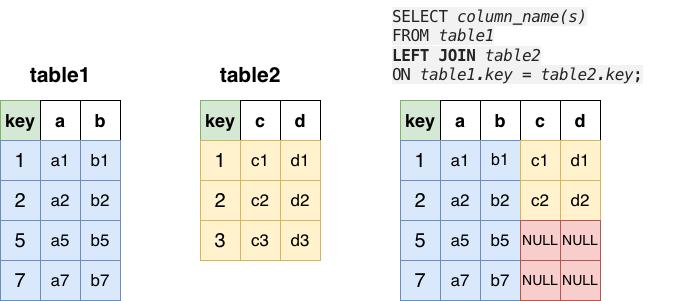

The diagram above was exported from draw.io. Its source (the exported page's mxGraphModel, read from the mxfile embedded in the PNG):
<mxGraphModel dx="804" dy="814" grid="1" gridSize="10" guides="1" tooltips="1" connect="1" arrows="1" fold="1" page="1" pageScale="1" pageWidth="850" pageHeight="1100" math="0" shadow="0">
  <root>
    <mxCell id="0" />
    <mxCell id="1" parent="0" />
    <mxCell id="Kp5ghu0Mub3WPHf7iw6V-1" parent="1" style="rounded=0;whiteSpace=wrap;html=1;fillColor=#d5e8d4;strokeColor=#82b366;" value="&lt;font style=&quot;font-size: 18px;&quot;&gt;&lt;b&gt;key&lt;/b&gt;&lt;/font&gt;" vertex="1">
      <mxGeometry height="40" width="40" x="80" y="120" as="geometry" />
    </mxCell>
    <mxCell id="Kp5ghu0Mub3WPHf7iw6V-2" parent="1" style="rounded=0;whiteSpace=wrap;html=1;" value="&lt;font style=&quot;font-size: 18px;&quot;&gt;&lt;b&gt;a&lt;/b&gt;&lt;/font&gt;" vertex="1">
      <mxGeometry height="40" width="40" x="120" y="120" as="geometry" />
    </mxCell>
    <mxCell id="Kp5ghu0Mub3WPHf7iw6V-3" parent="1" style="rounded=0;whiteSpace=wrap;html=1;" value="&lt;font style=&quot;font-size: 18px;&quot;&gt;&lt;b&gt;b&lt;/b&gt;&lt;/font&gt;" vertex="1">
      <mxGeometry height="40" width="40" x="160" y="120" as="geometry" />
    </mxCell>
    <mxCell id="Kp5ghu0Mub3WPHf7iw6V-5" parent="1" style="rounded=0;whiteSpace=wrap;html=1;fillColor=#dae8fc;strokeColor=#6c8ebf;" value="&lt;font style=&quot;font-size: 20px;&quot;&gt;1&lt;/font&gt;" vertex="1">
      <mxGeometry height="40" width="40" x="80" y="160" as="geometry" />
    </mxCell>
    <mxCell id="Kp5ghu0Mub3WPHf7iw6V-6" parent="1" style="rounded=0;whiteSpace=wrap;html=1;fillColor=#dae8fc;strokeColor=#6c8ebf;" value="&lt;font style=&quot;font-size: 17px;&quot;&gt;a1&lt;/font&gt;" vertex="1">
      <mxGeometry height="40" width="40" x="120" y="160" as="geometry" />
    </mxCell>
    <mxCell id="Kp5ghu0Mub3WPHf7iw6V-7" parent="1" style="rounded=0;whiteSpace=wrap;html=1;fillColor=#dae8fc;strokeColor=#6c8ebf;" value="&lt;font style=&quot;font-size: 17px;&quot;&gt;b1&lt;/font&gt;" vertex="1">
      <mxGeometry height="40" width="40" x="160" y="160" as="geometry" />
    </mxCell>
    <mxCell id="Kp5ghu0Mub3WPHf7iw6V-8" parent="1" style="rounded=0;whiteSpace=wrap;html=1;fillColor=#dae8fc;strokeColor=#6c8ebf;" value="&lt;font style=&quot;font-size: 20px;&quot;&gt;2&lt;/font&gt;" vertex="1">
      <mxGeometry height="40" width="40" x="80" y="200" as="geometry" />
    </mxCell>
    <mxCell id="Kp5ghu0Mub3WPHf7iw6V-9" parent="1" style="rounded=0;whiteSpace=wrap;html=1;fillColor=#dae8fc;strokeColor=#6c8ebf;" value="&lt;font style=&quot;font-size: 17px;&quot;&gt;a2&lt;/font&gt;" vertex="1">
      <mxGeometry height="40" width="40" x="120" y="200" as="geometry" />
    </mxCell>
    <mxCell id="Kp5ghu0Mub3WPHf7iw6V-10" parent="1" style="rounded=0;whiteSpace=wrap;html=1;fillColor=#dae8fc;strokeColor=#6c8ebf;" value="&lt;font style=&quot;font-size: 17px;&quot;&gt;b2&lt;/font&gt;" vertex="1">
      <mxGeometry height="40" width="40" x="160" y="200" as="geometry" />
    </mxCell>
    <mxCell id="Kp5ghu0Mub3WPHf7iw6V-11" parent="1" style="rounded=0;whiteSpace=wrap;html=1;fillColor=#dae8fc;strokeColor=#6c8ebf;" value="&lt;font style=&quot;font-size: 20px;&quot;&gt;5&lt;/font&gt;" vertex="1">
      <mxGeometry height="40" width="40" x="80" y="240" as="geometry" />
    </mxCell>
    <mxCell id="Kp5ghu0Mub3WPHf7iw6V-12" parent="1" style="rounded=0;whiteSpace=wrap;html=1;fillColor=#dae8fc;strokeColor=#6c8ebf;" value="&lt;font style=&quot;font-size: 17px;&quot;&gt;a5&lt;/font&gt;" vertex="1">
      <mxGeometry height="40" width="40" x="120" y="240" as="geometry" />
    </mxCell>
    <mxCell id="Kp5ghu0Mub3WPHf7iw6V-13" parent="1" style="rounded=0;whiteSpace=wrap;html=1;fillColor=#dae8fc;strokeColor=#6c8ebf;" value="&lt;font style=&quot;font-size: 17px;&quot;&gt;b5&lt;/font&gt;" vertex="1">
      <mxGeometry height="40" width="40" x="160" y="240" as="geometry" />
    </mxCell>
    <mxCell id="Kp5ghu0Mub3WPHf7iw6V-14" parent="1" style="rounded=0;whiteSpace=wrap;html=1;fillColor=#d5e8d4;strokeColor=#82b366;" value="&lt;font style=&quot;font-size: 18px;&quot;&gt;&lt;b&gt;key&lt;/b&gt;&lt;/font&gt;" vertex="1">
      <mxGeometry height="40" width="40" x="280" y="120" as="geometry" />
    </mxCell>
    <mxCell id="Kp5ghu0Mub3WPHf7iw6V-15" parent="1" style="rounded=0;whiteSpace=wrap;html=1;" value="&lt;font style=&quot;font-size: 18px;&quot;&gt;&lt;b&gt;c&lt;/b&gt;&lt;/font&gt;" vertex="1">
      <mxGeometry height="40" width="40" x="320" y="120" as="geometry" />
    </mxCell>
    <mxCell id="Kp5ghu0Mub3WPHf7iw6V-16" parent="1" style="rounded=0;whiteSpace=wrap;html=1;" value="&lt;font style=&quot;font-size: 18px;&quot;&gt;&lt;b&gt;d&lt;/b&gt;&lt;/font&gt;" vertex="1">
      <mxGeometry height="40" width="40" x="360" y="120" as="geometry" />
    </mxCell>
    <mxCell id="Kp5ghu0Mub3WPHf7iw6V-17" parent="1" style="rounded=0;whiteSpace=wrap;html=1;fillColor=#fff2cc;strokeColor=#d6b656;" value="&lt;font style=&quot;font-size: 20px;&quot;&gt;1&lt;/font&gt;" vertex="1">
      <mxGeometry height="40" width="40" x="280" y="160" as="geometry" />
    </mxCell>
    <mxCell id="Kp5ghu0Mub3WPHf7iw6V-18" parent="1" style="rounded=0;whiteSpace=wrap;html=1;fillColor=#fff2cc;strokeColor=#d6b656;" value="&lt;font style=&quot;font-size: 17px;&quot;&gt;c1&lt;/font&gt;" vertex="1">
      <mxGeometry height="40" width="40" x="320" y="160" as="geometry" />
    </mxCell>
    <mxCell id="Kp5ghu0Mub3WPHf7iw6V-19" parent="1" style="rounded=0;whiteSpace=wrap;html=1;fillColor=#fff2cc;strokeColor=#d6b656;" value="&lt;font style=&quot;font-size: 17px;&quot;&gt;d1&lt;/font&gt;" vertex="1">
      <mxGeometry height="40" width="40" x="360" y="160" as="geometry" />
    </mxCell>
    <mxCell id="Kp5ghu0Mub3WPHf7iw6V-20" parent="1" style="rounded=0;whiteSpace=wrap;html=1;fillColor=#fff2cc;strokeColor=#d6b656;" value="&lt;font style=&quot;font-size: 20px;&quot;&gt;2&lt;/font&gt;" vertex="1">
      <mxGeometry height="40" width="40" x="280" y="200" as="geometry" />
    </mxCell>
    <mxCell id="Kp5ghu0Mub3WPHf7iw6V-21" parent="1" style="rounded=0;whiteSpace=wrap;html=1;fillColor=#fff2cc;strokeColor=#d6b656;" value="&lt;font style=&quot;font-size: 17px;&quot;&gt;c2&lt;/font&gt;" vertex="1">
      <mxGeometry height="40" width="40" x="320" y="200" as="geometry" />
    </mxCell>
    <mxCell id="Kp5ghu0Mub3WPHf7iw6V-22" parent="1" style="rounded=0;whiteSpace=wrap;html=1;fillColor=#fff2cc;strokeColor=#d6b656;" value="&lt;font style=&quot;font-size: 17px;&quot;&gt;d2&lt;/font&gt;" vertex="1">
      <mxGeometry height="40" width="40" x="360" y="200" as="geometry" />
    </mxCell>
    <mxCell id="Kp5ghu0Mub3WPHf7iw6V-23" parent="1" style="rounded=0;whiteSpace=wrap;html=1;fillColor=#fff2cc;strokeColor=#d6b656;" value="&lt;font style=&quot;font-size: 20px;&quot;&gt;3&lt;/font&gt;" vertex="1">
      <mxGeometry height="40" width="40" x="280" y="240" as="geometry" />
    </mxCell>
    <mxCell id="Kp5ghu0Mub3WPHf7iw6V-24" parent="1" style="rounded=0;whiteSpace=wrap;html=1;fillColor=#fff2cc;strokeColor=#d6b656;" value="&lt;font style=&quot;font-size: 17px;&quot;&gt;c3&lt;/font&gt;" vertex="1">
      <mxGeometry height="40" width="40" x="320" y="240" as="geometry" />
    </mxCell>
    <mxCell id="Kp5ghu0Mub3WPHf7iw6V-25" parent="1" style="rounded=0;whiteSpace=wrap;html=1;fillColor=#fff2cc;strokeColor=#d6b656;" value="&lt;font style=&quot;font-size: 17px;&quot;&gt;d3&lt;/font&gt;" vertex="1">
      <mxGeometry height="40" width="40" x="360" y="240" as="geometry" />
    </mxCell>
    <mxCell id="Kp5ghu0Mub3WPHf7iw6V-27" parent="1" style="rounded=0;whiteSpace=wrap;html=1;fillColor=#dae8fc;strokeColor=#6c8ebf;" value="&lt;font style=&quot;font-size: 20px;&quot;&gt;7&lt;/font&gt;" vertex="1">
      <mxGeometry height="40" width="40" x="80" y="280" as="geometry" />
    </mxCell>
    <mxCell id="Kp5ghu0Mub3WPHf7iw6V-28" parent="1" style="rounded=0;whiteSpace=wrap;html=1;fillColor=#dae8fc;strokeColor=#6c8ebf;" value="&lt;font style=&quot;font-size: 17px;&quot;&gt;a7&lt;/font&gt;" vertex="1">
      <mxGeometry height="40" width="40" x="120" y="280" as="geometry" />
    </mxCell>
    <mxCell id="Kp5ghu0Mub3WPHf7iw6V-29" parent="1" style="rounded=0;whiteSpace=wrap;html=1;fillColor=#dae8fc;strokeColor=#6c8ebf;" value="&lt;font style=&quot;font-size: 17px;&quot;&gt;b7&lt;/font&gt;" vertex="1">
      <mxGeometry height="40" width="40" x="160" y="280" as="geometry" />
    </mxCell>
    <mxCell id="Kp5ghu0Mub3WPHf7iw6V-30" parent="1" style="text;html=1;whiteSpace=wrap;strokeColor=none;fillColor=none;align=center;verticalAlign=middle;rounded=0;" value="&lt;b&gt;&lt;font style=&quot;font-size: 21px;&quot;&gt;table1&lt;/font&gt;&lt;/b&gt;" vertex="1">
      <mxGeometry height="30" width="60" x="110" y="80" as="geometry" />
    </mxCell>
    <mxCell id="Kp5ghu0Mub3WPHf7iw6V-31" parent="1" style="text;html=1;whiteSpace=wrap;strokeColor=none;fillColor=none;align=center;verticalAlign=middle;rounded=0;" value="&lt;b&gt;&lt;font style=&quot;font-size: 21px;&quot;&gt;table2&lt;/font&gt;&lt;/b&gt;" vertex="1">
      <mxGeometry height="30" width="60" x="300" y="80" as="geometry" />
    </mxCell>
    <mxCell id="Kp5ghu0Mub3WPHf7iw6V-32" parent="1" style="text;html=1;whiteSpace=wrap;strokeColor=none;fillColor=none;align=left;verticalAlign=middle;rounded=0;" value="&lt;span style=&quot;color: rgb(36, 36, 36); font-family: source-code-pro, Menlo, Monaco, &amp;quot;Courier New&amp;quot;, Courier, monospace; font-size: 16px; letter-spacing: -0.352px; white-space: pre-wrap; background-color: rgb(242, 242, 242);&quot;&gt;SELECT &lt;/span&gt;&lt;em class=&quot;pe&quot; style=&quot;box-sizing: inherit; color: rgb(36, 36, 36); font-family: source-code-pro, Menlo, Monaco, &amp;quot;Courier New&amp;quot;, Courier, monospace; font-size: 16px; letter-spacing: -0.352px; white-space: pre-wrap; background-color: rgb(242, 242, 242);&quot;&gt;column_name(s)&lt;/em&gt;&lt;br style=&quot;box-sizing: inherit; color: rgb(36, 36, 36); font-family: source-code-pro, Menlo, Monaco, &amp;quot;Courier New&amp;quot;, Courier, monospace; font-size: 16px; letter-spacing: -0.352px; white-space: pre-wrap; background-color: rgb(242, 242, 242);&quot;&gt;&lt;span style=&quot;color: rgb(36, 36, 36); font-family: source-code-pro, Menlo, Monaco, &amp;quot;Courier New&amp;quot;, Courier, monospace; font-size: 16px; letter-spacing: -0.352px; white-space: pre-wrap; background-color: rgb(242, 242, 242);&quot;&gt;FROM &lt;/span&gt;&lt;em class=&quot;pe&quot; style=&quot;box-sizing: inherit; color: rgb(36, 36, 36); font-family: source-code-pro, Menlo, Monaco, &amp;quot;Courier New&amp;quot;, Courier, monospace; font-size: 16px; letter-spacing: -0.352px; white-space: pre-wrap; background-color: rgb(242, 242, 242);&quot;&gt;table1&lt;/em&gt;&lt;br style=&quot;box-sizing: inherit; color: rgb(36, 36, 36); font-family: source-code-pro, Menlo, Monaco, &amp;quot;Courier New&amp;quot;, Courier, monospace; font-size: 16px; letter-spacing: -0.352px; white-space: pre-wrap; background-color: rgb(242, 242, 242);&quot;&gt;&lt;span style=&quot;color: rgb(36, 36, 36); font-family: source-code-pro, Menlo, Monaco, &amp;quot;Courier New&amp;quot;, Courier, monospace; font-size: 16px; letter-spacing: -0.352px; white-space: pre-wrap; background-color: rgb(242, 242, 242);&quot;&gt;&lt;b&gt;LEFT JOIN &lt;/b&gt;&lt;/span&gt;&lt;em class=&quot;pe&quot; style=&quot;box-sizing: inherit; color: rgb(36, 36, 36); font-family: source-code-pro, Menlo, Monaco, &amp;quot;Courier New&amp;quot;, Courier, monospace; font-size: 16px; letter-spacing: -0.352px; white-space: pre-wrap; background-color: rgb(242, 242, 242);&quot;&gt;table2&lt;br style=&quot;box-sizing: inherit;&quot;&gt;&lt;/em&gt;&lt;span style=&quot;color: rgb(36, 36, 36); font-family: source-code-pro, Menlo, Monaco, &amp;quot;Courier New&amp;quot;, Courier, monospace; font-size: 16px; letter-spacing: -0.352px; white-space: pre-wrap; background-color: rgb(242, 242, 242);&quot;&gt;ON &lt;/span&gt;&lt;em class=&quot;pe&quot; style=&quot;box-sizing: inherit; color: rgb(36, 36, 36); font-family: source-code-pro, Menlo, Monaco, &amp;quot;Courier New&amp;quot;, Courier, monospace; font-size: 16px; letter-spacing: -0.352px; white-space: pre-wrap; background-color: rgb(242, 242, 242);&quot;&gt;table1.key = &lt;/em&gt;&lt;em class=&quot;pe&quot; style=&quot;box-sizing: inherit; color: rgb(36, 36, 36); font-family: source-code-pro, Menlo, Monaco, &amp;quot;Courier New&amp;quot;, Courier, monospace; font-size: 16px; letter-spacing: -0.352px; white-space: pre-wrap; background-color: rgb(242, 242, 242);&quot;&gt;table2.key&lt;/em&gt;&lt;span style=&quot;color: rgb(36, 36, 36); font-family: source-code-pro, Menlo, Monaco, &amp;quot;Courier New&amp;quot;, Courier, monospace; font-size: 16px; letter-spacing: -0.352px; white-space: pre-wrap; background-color: rgb(242, 242, 242);&quot;&gt;;&lt;/span&gt;" vertex="1">
      <mxGeometry height="90" width="300" x="470" y="20" as="geometry" />
    </mxCell>
    <mxCell id="Kp5ghu0Mub3WPHf7iw6V-34" parent="1" style="rounded=0;whiteSpace=wrap;html=1;fillColor=#d5e8d4;strokeColor=#82b366;" value="&lt;font style=&quot;font-size: 18px;&quot;&gt;&lt;b&gt;key&lt;/b&gt;&lt;/font&gt;" vertex="1">
      <mxGeometry height="40" width="40" x="480" y="120" as="geometry" />
    </mxCell>
    <mxCell id="Kp5ghu0Mub3WPHf7iw6V-35" parent="1" style="rounded=0;whiteSpace=wrap;html=1;" value="&lt;font style=&quot;font-size: 18px;&quot;&gt;&lt;b&gt;a&lt;/b&gt;&lt;/font&gt;" vertex="1">
      <mxGeometry height="40" width="40" x="520" y="120" as="geometry" />
    </mxCell>
    <mxCell id="Kp5ghu0Mub3WPHf7iw6V-36" parent="1" style="rounded=0;whiteSpace=wrap;html=1;" value="&lt;font style=&quot;font-size: 18px;&quot;&gt;&lt;b&gt;b&lt;/b&gt;&lt;/font&gt;" vertex="1">
      <mxGeometry height="40" width="40" x="560" y="120" as="geometry" />
    </mxCell>
    <mxCell id="Kp5ghu0Mub3WPHf7iw6V-38" parent="1" style="rounded=0;whiteSpace=wrap;html=1;" value="&lt;font style=&quot;font-size: 18px;&quot;&gt;&lt;b&gt;c&lt;/b&gt;&lt;/font&gt;" vertex="1">
      <mxGeometry height="40" width="40" x="600" y="120" as="geometry" />
    </mxCell>
    <mxCell id="Kp5ghu0Mub3WPHf7iw6V-39" parent="1" style="rounded=0;whiteSpace=wrap;html=1;" value="&lt;font style=&quot;font-size: 18px;&quot;&gt;&lt;b&gt;d&lt;/b&gt;&lt;/font&gt;" vertex="1">
      <mxGeometry height="40" width="40" x="640" y="120" as="geometry" />
    </mxCell>
    <mxCell id="Kp5ghu0Mub3WPHf7iw6V-41" parent="1" style="rounded=0;whiteSpace=wrap;html=1;fillColor=#dae8fc;strokeColor=#6c8ebf;" value="&lt;font style=&quot;font-size: 20px;&quot;&gt;1&lt;/font&gt;" vertex="1">
      <mxGeometry height="40" width="40" x="480" y="160" as="geometry" />
    </mxCell>
    <mxCell id="Kp5ghu0Mub3WPHf7iw6V-42" parent="1" style="rounded=0;whiteSpace=wrap;html=1;fillColor=#dae8fc;strokeColor=#6c8ebf;" value="&lt;font style=&quot;font-size: 17px;&quot;&gt;a1&lt;/font&gt;" vertex="1">
      <mxGeometry height="40" width="40" x="520" y="160" as="geometry" />
    </mxCell>
    <mxCell id="Kp5ghu0Mub3WPHf7iw6V-43" parent="1" style="rounded=0;whiteSpace=wrap;html=1;fillColor=#dae8fc;strokeColor=#6c8ebf;" value="&lt;font style=&quot;font-size: 16px;&quot;&gt;b1&lt;/font&gt;" vertex="1">
      <mxGeometry height="40" width="40" x="560" y="160" as="geometry" />
    </mxCell>
    <mxCell id="Kp5ghu0Mub3WPHf7iw6V-45" parent="1" style="rounded=0;whiteSpace=wrap;html=1;fillColor=#fff2cc;strokeColor=#d6b656;" value="&lt;font style=&quot;font-size: 17px;&quot;&gt;c1&lt;/font&gt;" vertex="1">
      <mxGeometry height="40" width="40" x="600" y="160" as="geometry" />
    </mxCell>
    <mxCell id="Kp5ghu0Mub3WPHf7iw6V-46" parent="1" style="rounded=0;whiteSpace=wrap;html=1;fillColor=#fff2cc;strokeColor=#d6b656;" value="&lt;font style=&quot;font-size: 17px;&quot;&gt;d1&lt;/font&gt;" vertex="1">
      <mxGeometry height="40" width="40" x="640" y="160" as="geometry" />
    </mxCell>
    <mxCell id="Kp5ghu0Mub3WPHf7iw6V-47" parent="1" style="rounded=0;whiteSpace=wrap;html=1;fillColor=#dae8fc;strokeColor=#6c8ebf;" value="&lt;font style=&quot;font-size: 20px;&quot;&gt;2&lt;/font&gt;" vertex="1">
      <mxGeometry height="40" width="40" x="480" y="200" as="geometry" />
    </mxCell>
    <mxCell id="Kp5ghu0Mub3WPHf7iw6V-48" parent="1" style="rounded=0;whiteSpace=wrap;html=1;fillColor=#dae8fc;strokeColor=#6c8ebf;" value="&lt;font style=&quot;font-size: 17px;&quot;&gt;a2&lt;/font&gt;" vertex="1">
      <mxGeometry height="40" width="40" x="520" y="200" as="geometry" />
    </mxCell>
    <mxCell id="Kp5ghu0Mub3WPHf7iw6V-49" parent="1" style="rounded=0;whiteSpace=wrap;html=1;fillColor=#dae8fc;strokeColor=#6c8ebf;" value="&lt;font style=&quot;font-size: 17px;&quot;&gt;b2&lt;/font&gt;" vertex="1">
      <mxGeometry height="40" width="40" x="560" y="200" as="geometry" />
    </mxCell>
    <mxCell id="Kp5ghu0Mub3WPHf7iw6V-51" parent="1" style="rounded=0;whiteSpace=wrap;html=1;fillColor=#fff2cc;strokeColor=#d6b656;" value="&lt;font style=&quot;font-size: 17px;&quot;&gt;c2&lt;/font&gt;" vertex="1">
      <mxGeometry height="40" width="40" x="600" y="200" as="geometry" />
    </mxCell>
    <mxCell id="Kp5ghu0Mub3WPHf7iw6V-52" parent="1" style="rounded=0;whiteSpace=wrap;html=1;fillColor=#fff2cc;strokeColor=#d6b656;" value="&lt;font style=&quot;font-size: 17px;&quot;&gt;d2&lt;/font&gt;" vertex="1">
      <mxGeometry height="40" width="40" x="640" y="200" as="geometry" />
    </mxCell>
    <mxCell id="IxcVLPMpZ9kyyhDcUtal-2" parent="1" style="rounded=0;whiteSpace=wrap;html=1;fillColor=#dae8fc;strokeColor=#6c8ebf;" value="&lt;font style=&quot;font-size: 20px;&quot;&gt;5&lt;/font&gt;" vertex="1">
      <mxGeometry height="40" width="40" x="480" y="240" as="geometry" />
    </mxCell>
    <mxCell id="IxcVLPMpZ9kyyhDcUtal-3" parent="1" style="rounded=0;whiteSpace=wrap;html=1;fillColor=#dae8fc;strokeColor=#6c8ebf;" value="&lt;font style=&quot;font-size: 17px;&quot;&gt;a5&lt;/font&gt;" vertex="1">
      <mxGeometry height="40" width="40" x="520" y="240" as="geometry" />
    </mxCell>
    <mxCell id="IxcVLPMpZ9kyyhDcUtal-4" parent="1" style="rounded=0;whiteSpace=wrap;html=1;fillColor=#dae8fc;strokeColor=#6c8ebf;" value="&lt;font style=&quot;font-size: 17px;&quot;&gt;b5&lt;/font&gt;" vertex="1">
      <mxGeometry height="40" width="40" x="560" y="240" as="geometry" />
    </mxCell>
    <mxCell id="IxcVLPMpZ9kyyhDcUtal-5" parent="1" style="rounded=0;whiteSpace=wrap;html=1;fillColor=#dae8fc;strokeColor=#6c8ebf;" value="&lt;font style=&quot;font-size: 20px;&quot;&gt;7&lt;/font&gt;" vertex="1">
      <mxGeometry height="40" width="40" x="480" y="280" as="geometry" />
    </mxCell>
    <mxCell id="IxcVLPMpZ9kyyhDcUtal-6" parent="1" style="rounded=0;whiteSpace=wrap;html=1;fillColor=#dae8fc;strokeColor=#6c8ebf;" value="&lt;font style=&quot;font-size: 17px;&quot;&gt;a7&lt;/font&gt;" vertex="1">
      <mxGeometry height="40" width="40" x="520" y="280" as="geometry" />
    </mxCell>
    <mxCell id="IxcVLPMpZ9kyyhDcUtal-7" parent="1" style="rounded=0;whiteSpace=wrap;html=1;fillColor=#dae8fc;strokeColor=#6c8ebf;" value="&lt;font style=&quot;font-size: 17px;&quot;&gt;b7&lt;/font&gt;" vertex="1">
      <mxGeometry height="40" width="40" x="560" y="280" as="geometry" />
    </mxCell>
    <mxCell id="IxcVLPMpZ9kyyhDcUtal-8" parent="1" style="rounded=0;whiteSpace=wrap;html=1;fillColor=#f8cecc;strokeColor=#b85450;" value="&lt;font style=&quot;font-size: 14px;&quot;&gt;NULL&lt;/font&gt;" vertex="1">
      <mxGeometry height="40" width="40" x="600" y="280" as="geometry" />
    </mxCell>
    <mxCell id="IxcVLPMpZ9kyyhDcUtal-9" parent="1" style="rounded=0;whiteSpace=wrap;html=1;fillColor=#f8cecc;strokeColor=#b85450;" value="&lt;font style=&quot;font-size: 14px;&quot;&gt;NULL&lt;/font&gt;" vertex="1">
      <mxGeometry height="40" width="40" x="600" y="240" as="geometry" />
    </mxCell>
    <mxCell id="IxcVLPMpZ9kyyhDcUtal-10" parent="1" style="rounded=0;whiteSpace=wrap;html=1;fillColor=#f8cecc;strokeColor=#b85450;" value="&lt;font style=&quot;font-size: 14px;&quot;&gt;NULL&lt;/font&gt;" vertex="1">
      <mxGeometry height="40" width="40" x="640" y="280" as="geometry" />
    </mxCell>
    <mxCell id="IxcVLPMpZ9kyyhDcUtal-11" parent="1" style="rounded=0;whiteSpace=wrap;html=1;fillColor=#f8cecc;strokeColor=#b85450;" value="&lt;font style=&quot;font-size: 14px;&quot;&gt;NULL&lt;/font&gt;" vertex="1">
      <mxGeometry height="40" width="40" x="640" y="240" as="geometry" />
    </mxCell>
  </root>
</mxGraphModel>